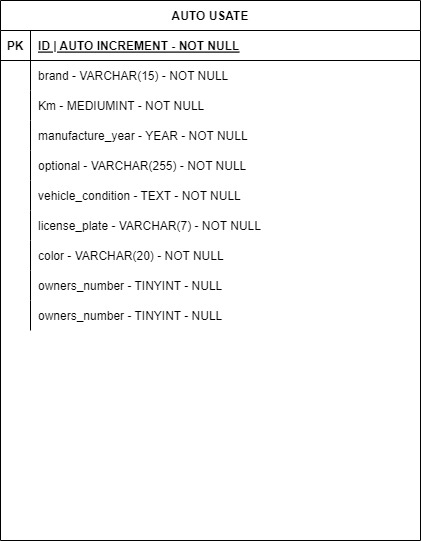

The diagram above was exported from draw.io. Its source (the exported page's mxGraphModel, read from the mxfile embedded in the PNG):
<mxGraphModel dx="582" dy="468" grid="1" gridSize="10" guides="1" tooltips="1" connect="1" arrows="1" fold="1" page="1" pageScale="1" pageWidth="827" pageHeight="1169" math="0" shadow="0">
  <root>
    <mxCell id="0" />
    <mxCell id="1" parent="0" />
    <mxCell id="lQYarR0N1xMadi4S9o7q-1" value="AUTO USATE" style="shape=table;startSize=30;container=1;collapsible=1;childLayout=tableLayout;fixedRows=1;rowLines=0;fontStyle=1;align=center;resizeLast=1;" vertex="1" parent="1">
      <mxGeometry x="90" y="130" width="420" height="540" as="geometry" />
    </mxCell>
    <mxCell id="lQYarR0N1xMadi4S9o7q-2" value="" style="shape=tableRow;horizontal=0;startSize=0;swimlaneHead=0;swimlaneBody=0;fillColor=none;collapsible=0;dropTarget=0;points=[[0,0.5],[1,0.5]];portConstraint=eastwest;top=0;left=0;right=0;bottom=1;" vertex="1" parent="lQYarR0N1xMadi4S9o7q-1">
      <mxGeometry y="30" width="420" height="30" as="geometry" />
    </mxCell>
    <mxCell id="lQYarR0N1xMadi4S9o7q-3" value="PK" style="shape=partialRectangle;connectable=0;fillColor=none;top=0;left=0;bottom=0;right=0;fontStyle=1;overflow=hidden;" vertex="1" parent="lQYarR0N1xMadi4S9o7q-2">
      <mxGeometry width="30" height="30" as="geometry">
        <mxRectangle width="30" height="30" as="alternateBounds" />
      </mxGeometry>
    </mxCell>
    <mxCell id="lQYarR0N1xMadi4S9o7q-4" value="ID | AUTO INCREMENT - NOT NULL" style="shape=partialRectangle;connectable=0;fillColor=none;top=0;left=0;bottom=0;right=0;align=left;spacingLeft=6;fontStyle=5;overflow=hidden;" vertex="1" parent="lQYarR0N1xMadi4S9o7q-2">
      <mxGeometry x="30" width="390" height="30" as="geometry">
        <mxRectangle width="390" height="30" as="alternateBounds" />
      </mxGeometry>
    </mxCell>
    <mxCell id="lQYarR0N1xMadi4S9o7q-5" value="" style="shape=tableRow;horizontal=0;startSize=0;swimlaneHead=0;swimlaneBody=0;fillColor=none;collapsible=0;dropTarget=0;points=[[0,0.5],[1,0.5]];portConstraint=eastwest;top=0;left=0;right=0;bottom=0;" vertex="1" parent="lQYarR0N1xMadi4S9o7q-1">
      <mxGeometry y="60" width="420" height="30" as="geometry" />
    </mxCell>
    <mxCell id="lQYarR0N1xMadi4S9o7q-6" value="" style="shape=partialRectangle;connectable=0;fillColor=none;top=0;left=0;bottom=0;right=0;editable=1;overflow=hidden;" vertex="1" parent="lQYarR0N1xMadi4S9o7q-5">
      <mxGeometry width="30" height="30" as="geometry">
        <mxRectangle width="30" height="30" as="alternateBounds" />
      </mxGeometry>
    </mxCell>
    <mxCell id="lQYarR0N1xMadi4S9o7q-7" value="brand - VARCHAR(15) - NOT NULL" style="shape=partialRectangle;connectable=0;fillColor=none;top=0;left=0;bottom=0;right=0;align=left;spacingLeft=6;overflow=hidden;" vertex="1" parent="lQYarR0N1xMadi4S9o7q-5">
      <mxGeometry x="30" width="390" height="30" as="geometry">
        <mxRectangle width="390" height="30" as="alternateBounds" />
      </mxGeometry>
    </mxCell>
    <mxCell id="lQYarR0N1xMadi4S9o7q-8" value="" style="shape=tableRow;horizontal=0;startSize=0;swimlaneHead=0;swimlaneBody=0;fillColor=none;collapsible=0;dropTarget=0;points=[[0,0.5],[1,0.5]];portConstraint=eastwest;top=0;left=0;right=0;bottom=0;" vertex="1" parent="lQYarR0N1xMadi4S9o7q-1">
      <mxGeometry y="90" width="420" height="30" as="geometry" />
    </mxCell>
    <mxCell id="lQYarR0N1xMadi4S9o7q-9" value="" style="shape=partialRectangle;connectable=0;fillColor=none;top=0;left=0;bottom=0;right=0;editable=1;overflow=hidden;" vertex="1" parent="lQYarR0N1xMadi4S9o7q-8">
      <mxGeometry width="30" height="30" as="geometry">
        <mxRectangle width="30" height="30" as="alternateBounds" />
      </mxGeometry>
    </mxCell>
    <mxCell id="lQYarR0N1xMadi4S9o7q-10" value="Km - MEDIUMINT - NOT NULL" style="shape=partialRectangle;connectable=0;fillColor=none;top=0;left=0;bottom=0;right=0;align=left;spacingLeft=6;overflow=hidden;" vertex="1" parent="lQYarR0N1xMadi4S9o7q-8">
      <mxGeometry x="30" width="390" height="30" as="geometry">
        <mxRectangle width="390" height="30" as="alternateBounds" />
      </mxGeometry>
    </mxCell>
    <mxCell id="lQYarR0N1xMadi4S9o7q-11" value="" style="shape=tableRow;horizontal=0;startSize=0;swimlaneHead=0;swimlaneBody=0;fillColor=none;collapsible=0;dropTarget=0;points=[[0,0.5],[1,0.5]];portConstraint=eastwest;top=0;left=0;right=0;bottom=0;" vertex="1" parent="lQYarR0N1xMadi4S9o7q-1">
      <mxGeometry y="120" width="420" height="30" as="geometry" />
    </mxCell>
    <mxCell id="lQYarR0N1xMadi4S9o7q-12" value="" style="shape=partialRectangle;connectable=0;fillColor=none;top=0;left=0;bottom=0;right=0;editable=1;overflow=hidden;" vertex="1" parent="lQYarR0N1xMadi4S9o7q-11">
      <mxGeometry width="30" height="30" as="geometry">
        <mxRectangle width="30" height="30" as="alternateBounds" />
      </mxGeometry>
    </mxCell>
    <mxCell id="lQYarR0N1xMadi4S9o7q-13" value="manufacture_year - YEAR - NOT NULL" style="shape=partialRectangle;connectable=0;fillColor=none;top=0;left=0;bottom=0;right=0;align=left;spacingLeft=6;overflow=hidden;" vertex="1" parent="lQYarR0N1xMadi4S9o7q-11">
      <mxGeometry x="30" width="390" height="30" as="geometry">
        <mxRectangle width="390" height="30" as="alternateBounds" />
      </mxGeometry>
    </mxCell>
    <mxCell id="lQYarR0N1xMadi4S9o7q-14" value="" style="shape=tableRow;horizontal=0;startSize=0;swimlaneHead=0;swimlaneBody=0;fillColor=none;collapsible=0;dropTarget=0;points=[[0,0.5],[1,0.5]];portConstraint=eastwest;top=0;left=0;right=0;bottom=0;" vertex="1" parent="lQYarR0N1xMadi4S9o7q-1">
      <mxGeometry y="150" width="420" height="30" as="geometry" />
    </mxCell>
    <mxCell id="lQYarR0N1xMadi4S9o7q-15" value="" style="shape=partialRectangle;connectable=0;fillColor=none;top=0;left=0;bottom=0;right=0;editable=1;overflow=hidden;" vertex="1" parent="lQYarR0N1xMadi4S9o7q-14">
      <mxGeometry width="30" height="30" as="geometry">
        <mxRectangle width="30" height="30" as="alternateBounds" />
      </mxGeometry>
    </mxCell>
    <mxCell id="lQYarR0N1xMadi4S9o7q-16" value="optional - VARCHAR(255) - NOT NULL" style="shape=partialRectangle;connectable=0;fillColor=none;top=0;left=0;bottom=0;right=0;align=left;spacingLeft=6;overflow=hidden;" vertex="1" parent="lQYarR0N1xMadi4S9o7q-14">
      <mxGeometry x="30" width="390" height="30" as="geometry">
        <mxRectangle width="390" height="30" as="alternateBounds" />
      </mxGeometry>
    </mxCell>
    <mxCell id="lQYarR0N1xMadi4S9o7q-17" value="" style="shape=tableRow;horizontal=0;startSize=0;swimlaneHead=0;swimlaneBody=0;fillColor=none;collapsible=0;dropTarget=0;points=[[0,0.5],[1,0.5]];portConstraint=eastwest;top=0;left=0;right=0;bottom=0;" vertex="1" parent="lQYarR0N1xMadi4S9o7q-1">
      <mxGeometry y="180" width="420" height="30" as="geometry" />
    </mxCell>
    <mxCell id="lQYarR0N1xMadi4S9o7q-18" value="" style="shape=partialRectangle;connectable=0;fillColor=none;top=0;left=0;bottom=0;right=0;editable=1;overflow=hidden;" vertex="1" parent="lQYarR0N1xMadi4S9o7q-17">
      <mxGeometry width="30" height="30" as="geometry">
        <mxRectangle width="30" height="30" as="alternateBounds" />
      </mxGeometry>
    </mxCell>
    <mxCell id="lQYarR0N1xMadi4S9o7q-19" value="vehicle_condition - TEXT - NOT NULL" style="shape=partialRectangle;connectable=0;fillColor=none;top=0;left=0;bottom=0;right=0;align=left;spacingLeft=6;overflow=hidden;" vertex="1" parent="lQYarR0N1xMadi4S9o7q-17">
      <mxGeometry x="30" width="390" height="30" as="geometry">
        <mxRectangle width="390" height="30" as="alternateBounds" />
      </mxGeometry>
    </mxCell>
    <mxCell id="lQYarR0N1xMadi4S9o7q-20" value="" style="shape=tableRow;horizontal=0;startSize=0;swimlaneHead=0;swimlaneBody=0;fillColor=none;collapsible=0;dropTarget=0;points=[[0,0.5],[1,0.5]];portConstraint=eastwest;top=0;left=0;right=0;bottom=0;" vertex="1" parent="lQYarR0N1xMadi4S9o7q-1">
      <mxGeometry y="210" width="420" height="30" as="geometry" />
    </mxCell>
    <mxCell id="lQYarR0N1xMadi4S9o7q-21" value="" style="shape=partialRectangle;connectable=0;fillColor=none;top=0;left=0;bottom=0;right=0;editable=1;overflow=hidden;" vertex="1" parent="lQYarR0N1xMadi4S9o7q-20">
      <mxGeometry width="30" height="30" as="geometry">
        <mxRectangle width="30" height="30" as="alternateBounds" />
      </mxGeometry>
    </mxCell>
    <mxCell id="lQYarR0N1xMadi4S9o7q-22" value="license_plate - VARCHAR(7) - NOT NULL" style="shape=partialRectangle;connectable=0;fillColor=none;top=0;left=0;bottom=0;right=0;align=left;spacingLeft=6;overflow=hidden;" vertex="1" parent="lQYarR0N1xMadi4S9o7q-20">
      <mxGeometry x="30" width="390" height="30" as="geometry">
        <mxRectangle width="390" height="30" as="alternateBounds" />
      </mxGeometry>
    </mxCell>
    <mxCell id="lQYarR0N1xMadi4S9o7q-23" value="" style="shape=tableRow;horizontal=0;startSize=0;swimlaneHead=0;swimlaneBody=0;fillColor=none;collapsible=0;dropTarget=0;points=[[0,0.5],[1,0.5]];portConstraint=eastwest;top=0;left=0;right=0;bottom=0;" vertex="1" parent="lQYarR0N1xMadi4S9o7q-1">
      <mxGeometry y="240" width="420" height="30" as="geometry" />
    </mxCell>
    <mxCell id="lQYarR0N1xMadi4S9o7q-24" value="" style="shape=partialRectangle;connectable=0;fillColor=none;top=0;left=0;bottom=0;right=0;editable=1;overflow=hidden;" vertex="1" parent="lQYarR0N1xMadi4S9o7q-23">
      <mxGeometry width="30" height="30" as="geometry">
        <mxRectangle width="30" height="30" as="alternateBounds" />
      </mxGeometry>
    </mxCell>
    <mxCell id="lQYarR0N1xMadi4S9o7q-25" value="color - VARCHAR(20) - NOT NULL" style="shape=partialRectangle;connectable=0;fillColor=none;top=0;left=0;bottom=0;right=0;align=left;spacingLeft=6;overflow=hidden;" vertex="1" parent="lQYarR0N1xMadi4S9o7q-23">
      <mxGeometry x="30" width="390" height="30" as="geometry">
        <mxRectangle width="390" height="30" as="alternateBounds" />
      </mxGeometry>
    </mxCell>
    <mxCell id="lQYarR0N1xMadi4S9o7q-51" value="" style="shape=tableRow;horizontal=0;startSize=0;swimlaneHead=0;swimlaneBody=0;fillColor=none;collapsible=0;dropTarget=0;points=[[0,0.5],[1,0.5]];portConstraint=eastwest;top=0;left=0;right=0;bottom=0;" vertex="1" parent="lQYarR0N1xMadi4S9o7q-1">
      <mxGeometry y="270" width="420" height="30" as="geometry" />
    </mxCell>
    <mxCell id="lQYarR0N1xMadi4S9o7q-52" value="" style="shape=partialRectangle;connectable=0;fillColor=none;top=0;left=0;bottom=0;right=0;editable=1;overflow=hidden;" vertex="1" parent="lQYarR0N1xMadi4S9o7q-51">
      <mxGeometry width="30" height="30" as="geometry">
        <mxRectangle width="30" height="30" as="alternateBounds" />
      </mxGeometry>
    </mxCell>
    <mxCell id="lQYarR0N1xMadi4S9o7q-53" value="owners_number - TINYINT - NULL" style="shape=partialRectangle;connectable=0;fillColor=none;top=0;left=0;bottom=0;right=0;align=left;spacingLeft=6;overflow=hidden;" vertex="1" parent="lQYarR0N1xMadi4S9o7q-51">
      <mxGeometry x="30" width="390" height="30" as="geometry">
        <mxRectangle width="390" height="30" as="alternateBounds" />
      </mxGeometry>
    </mxCell>
    <mxCell id="lQYarR0N1xMadi4S9o7q-54" value="" style="shape=tableRow;horizontal=0;startSize=0;swimlaneHead=0;swimlaneBody=0;fillColor=none;collapsible=0;dropTarget=0;points=[[0,0.5],[1,0.5]];portConstraint=eastwest;top=0;left=0;right=0;bottom=0;" vertex="1" parent="lQYarR0N1xMadi4S9o7q-1">
      <mxGeometry y="300" width="420" height="30" as="geometry" />
    </mxCell>
    <mxCell id="lQYarR0N1xMadi4S9o7q-55" value="" style="shape=partialRectangle;connectable=0;fillColor=none;top=0;left=0;bottom=0;right=0;editable=1;overflow=hidden;" vertex="1" parent="lQYarR0N1xMadi4S9o7q-54">
      <mxGeometry width="30" height="30" as="geometry">
        <mxRectangle width="30" height="30" as="alternateBounds" />
      </mxGeometry>
    </mxCell>
    <mxCell id="lQYarR0N1xMadi4S9o7q-56" value="owners_number - TINYINT - NULL" style="shape=partialRectangle;connectable=0;fillColor=none;top=0;left=0;bottom=0;right=0;align=left;spacingLeft=6;overflow=hidden;" vertex="1" parent="lQYarR0N1xMadi4S9o7q-54">
      <mxGeometry x="30" width="390" height="30" as="geometry">
        <mxRectangle width="390" height="30" as="alternateBounds" />
      </mxGeometry>
    </mxCell>
  </root>
</mxGraphModel>